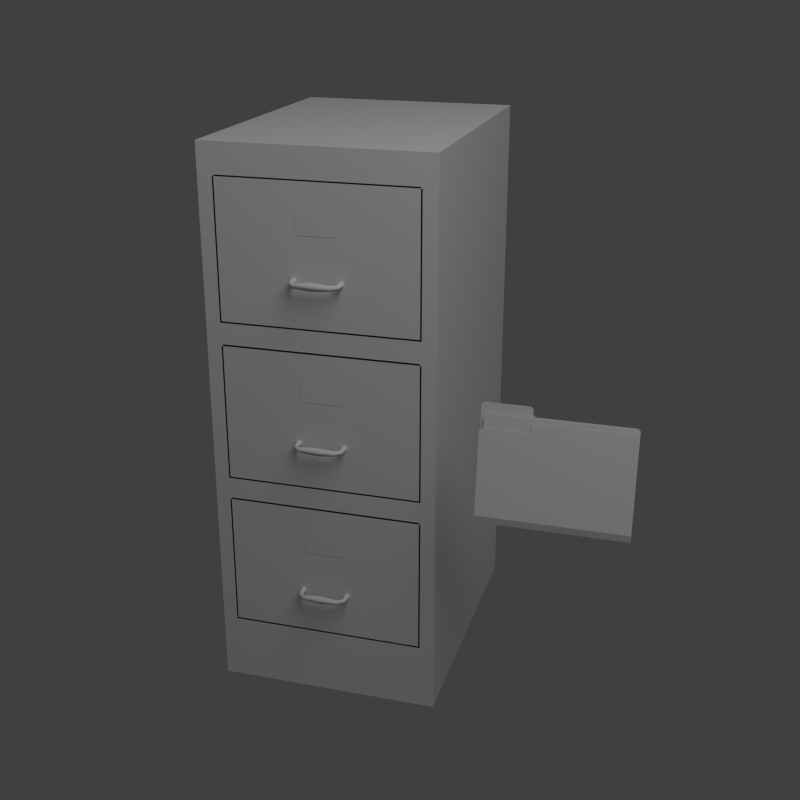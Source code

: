 # Source: file_cabinet.blend  (saved by Blender 2.75.0; exported with 4.5.12 LTS)
import bpy
from mathutils import Matrix  # noqa: F401  (used for matrix-valued properties, if any)

bpy.ops.wm.read_factory_settings(use_empty=True)
scene = bpy.context.scene
scene.name = 'Scene'

# ---- collections
col_collection_1 = bpy.data.collections.new('Collection 1'); scene.collection.children.link(col_collection_1)
col_collection_2 = bpy.data.collections.new('Collection 2'); scene.collection.children.link(col_collection_2)
col_collection_2.hide_render = True
col_collection_2.hide_viewport = True

# ---- materials (node trees are filled in below, after node groups)
mat_file_cabinet_metal = bpy.data.materials.new('file_cabinet_metal')
mat_file_cabinet_metal.alpha_threshold = 0.0
mat_file_cabinet_metal.use_transparent_shadow = False
mat_file_cabinet_metal.preview_render_type = 'FLAT'
mat_file_cabinet_metal.roughness = 0.5
mat_file_cabinet_metal.specular_intensity = 0.2
mat_file_cabinet_metal.line_color = (0.0, 0.0, 0.0, 1.0)
mat_file_cabinet_metal_001 = bpy.data.materials.new('file_cabinet_metal.001')
mat_file_cabinet_metal_001.alpha_threshold = 0.0
mat_file_cabinet_metal_001.use_transparent_shadow = False
mat_file_cabinet_metal_001.preview_render_type = 'FLAT'
mat_file_cabinet_metal_001.roughness = 0.5
mat_file_cabinet_metal_001.specular_intensity = 0.2
mat_file_cabinet_metal_001.line_color = (0.0, 0.0, 0.0, 1.0)

# ---- material node trees

# ---- world
world_world = bpy.data.worlds.new('World'); scene.world = world_world
world_world.color = (0.05088, 0.05088, 0.05088)
world_world.use_sun_shadow = False
world_world.sun_shadow_jitter_overblur = 0.0
world_world.cycles.sampling_method = 'MANUAL'
world_world.cycles.sample_map_resolution = 256

# ---- cameras
cam_camera = bpy.data.cameras.new('Camera')
cam_camera.clip_end = 100.0
cam_camera.lens = 47.82
cam_camera.sensor_width = 32.0
cam_camera.sensor_height = 18.0
cam_camera.ortho_scale = 7.314
cam_camera.show_safe_areas = True
cam_camera.dof.focus_distance = 0.0
cam_camera.dof.aperture_fstop = 128.0

# ---- lights
light_lamp = bpy.data.lights.new('Lamp', 'POINT')
light_lamp.transmission_factor = 0.0
light_lamp.cutoff_distance = 30.0
light_lamp.energy = 100.0
light_lamp.shadow_buffer_clip_start = 1.001
light_lamp.shadow_soft_size = 1.0
light_lamp.shadow_maximum_resolution = 0.006
light_lamp.use_absolute_resolution = True
light_lamp.cycles.use_multiple_importance_sampling = False

# ---- meshes
me_metal_file_cabinet_001 = bpy.data.meshes.new('metal_file_cabinet.001')
me_metal_file_cabinet_001.from_pydata([(-0.0432, -0.005572, 1.041), (-0.0432, -0.005572, 1.094), (0.0432, -0.005572, 1.094), (0.0432, -0.005572, 1.041), (0.05005, -0.005, 0.9553), (0.05005, -0.005, 0.9419), (-0.05, -0.005, 0.9548), (-0.05, -0.005, 0.9412), (0.04393, -0.005, 0.948), (-0.04371, -0.005, 0.948), (0.05614, -0.005, 0.948), (-0.05628, -0.005, 0.948), (0.05358, -0.02933, 0.948), (-0.05358, -0.02933, 0.948), (0.04382, -0.02629, 0.948), (-0.04382, -0.02629, 0.948), (0.04869, -0.02781, 0.9534), (0.04869, -0.02781, 0.9426), (-0.04869, -0.02781, 0.9534), (-0.04869, -0.02781, 0.9426), (0.03754, -0.03678, 0.954), (0.03754, -0.03678, 0.942), (-0.03754, -0.03678, 0.954), (-0.03754, -0.03678, 0.942), (0.03747, -0.04267, 0.948), (-0.03747, -0.04267, 0.948), (0.03762, -0.03089, 0.948), (-0.03762, -0.03089, 0.948), (0.0, -0.02885, 0.948), (0.0, -0.03669, 0.9576), (0.0, -0.03669, 0.9384), (0.0, -0.04452, 0.948), (0.2083, 0.605, 0.8675), (-0.1972, 0.6075, 1.037), (0.1972, 0.6075, 1.037), (-0.2083, 0.605, 0.8675), (0.1972, 0.005, 1.037), (0.1972, 0.005, 0.8726), (0.1972, 0.6025, 0.8726), (0.2082, 0.005, 0.8525), (0.2135, -0.005, 0.8465), (-0.2135, -0.005, 0.8465), (-0.2082, 0.005, 0.8525), (0.2082, 0.005, 1.141), (0.2135, -0.005, 1.147), (-0.2135, -0.005, 1.147), (-0.2082, 0.005, 1.141), (-0.2083, 0.605, 1.035), (-0.1972, 0.005, 0.8726), (-0.2082, 0.005, 1.141), (-0.2135, -0.005, 1.147), (0.2135, -0.005, 1.147), (0.2082, 0.005, 1.141), (-0.2082, 0.005, 0.8525), (-0.2135, -0.005, 0.8465), (0.2135, -0.005, 0.8465), (0.2082, 0.005, 0.8525), (-0.2082, 0.005, 1.141), (-0.2135, -0.005, 1.147), (0.2135, -0.005, 1.147), (0.2082, 0.005, 1.141), (-0.2082, 0.005, 0.8525), (-0.2135, -0.005, 0.8465), (0.2135, -0.005, 0.8465), (0.2082, 0.005, 0.8525), (-0.2083, 0.005, 1.035), (-0.1972, 0.005, 1.037), (0.2083, 0.605, 1.035), (-0.1972, 0.6025, 0.8726), (0.2083, 0.005, 1.035), (0.2083, 0.005, 0.8675), (-0.2083, 0.005, 0.8675), (0.05438, -0.005, 0.9533), (0.05423, -0.005, 0.9435), (0.04646, -0.005, 0.9532), (0.04551, -0.005, 0.9432), (-0.05427, -0.005, 0.9529), (-0.05427, -0.005, 0.9431), (-0.04534, -0.005, 0.9529), (-0.04534, -0.005, 0.9431), (0.2103, -0.005, 0.1499), (-0.2103, -0.005, 0.1499), (-0.2103, -0.005, 0.4503), (-0.245, -0.005, 0.1002), (0.245, -0.005, 0.1002), (-0.245, 0.638, 0.1002), (0.2103, -0.005, 0.4503), (0.2103, -0.005, 0.8003), (-0.239, 0.6323, 0.4502), (0.2103, -0.005, 0.4999), (-0.2103, -0.005, 0.4999), (-0.2103, -0.005, 0.8003), (-0.2103, -0.005, 0.8499), (-0.2103, -0.005, 1.15), (0.245, 0.638, 0.8002), (0.2103, -0.005, 0.8499), (0.2103, -0.005, 1.15), (-0.245, 0.638, 0.8002), (0.245, -0.005, 0.8002), (-0.245, -0.005, 0.8002), (-0.245, -0.005, 0.4502), (0.245, -0.005, 0.4502), (-0.245, 0.638, 0.4502), (0.245, 0.638, 0.4502), (0.245, 0.638, 0.1002), (-0.239, 0.6323, 0.8002), (-0.239, -0.005, 1.15), (-0.239, -0.005, 0.8002), (-0.239, -0.005, 0.4502), (-0.239, 0.6323, 0.1002), (-0.239, -0.005, 0.1002), (0.239, 0.6323, 0.8002), (0.239, -0.005, 1.15), (0.239, -0.005, 0.8002), (0.239, -0.005, 0.4502), (0.239, 0.6323, 0.4502), (0.239, 0.6323, 0.1002), (0.239, -0.005, 0.1002), (0.245, -0.005, 1.215), (-0.245, -0.005, 1.215), (-0.239, 0.007179, 1.15), (0.239, 0.007179, 1.15), (-0.245, -0.005, 1.15), (0.245, -0.005, 1.15), (-0.245, 0.638, 1.15), (0.245, 0.638, 1.15), (-0.239, 0.6323, 1.15), (0.239, 0.6323, 1.15), (0.239, 0.007179, 1.211), (-0.239, 0.007179, 1.211), (0.245, 0.638, 1.215), (-0.245, 0.638, 1.215), (-0.239, 0.6323, 1.211), (0.239, 0.6323, 1.211), (0.245, -0.005, 0.000163), (0.245, 0.638, 0.000163), (-0.245, 0.638, 0.000163), (-0.245, -0.005, 0.000163), (0.239, 0.6323, 0.09391), (-0.239, 0.6323, 0.09391), (0.239, 0.0003311, 0.09391), (-0.239, 0.0003311, 0.09391), (-0.0432, -0.005572, 0.6913), (-0.0432, -0.005572, 0.7444), (0.0432, -0.005572, 0.7444), (0.0432, -0.005572, 0.6913), (0.05005, -0.005, 0.6053), (0.05005, -0.005, 0.5919), (-0.05, -0.005, 0.6048), (-0.05, -0.005, 0.5912), (0.04393, -0.005, 0.598), (-0.04371, -0.005, 0.598), (0.05614, -0.005, 0.598), (-0.05628, -0.005, 0.598), (0.05358, -0.02933, 0.598), (-0.05358, -0.02933, 0.598), (0.04382, -0.02629, 0.598), (-0.04382, -0.02629, 0.598), (0.04869, -0.02781, 0.6034), (0.04869, -0.02781, 0.5926), (-0.04869, -0.02781, 0.6034), (-0.04869, -0.02781, 0.5926), (0.03754, -0.03678, 0.604), (0.03754, -0.03678, 0.592), (-0.03754, -0.03678, 0.604), (-0.03754, -0.03678, 0.592), (0.03747, -0.04267, 0.598), (-0.03747, -0.04267, 0.598), (0.03762, -0.03089, 0.598), (-0.03762, -0.03089, 0.598), (0.0, -0.02885, 0.598), (0.0, -0.03669, 0.6076), (0.0, -0.03669, 0.5884), (0.0, -0.04452, 0.598), (0.05438, -0.005, 0.6033), (0.05423, -0.005, 0.5935), (0.04646, -0.005, 0.6032), (0.04551, -0.005, 0.5932), (-0.05427, -0.005, 0.6029), (-0.05427, -0.005, 0.5931), (-0.04534, -0.005, 0.6029), (-0.04534, -0.005, 0.5931), (0.2082, 0.005, 0.5025), (0.2135, -0.005, 0.4965), (-0.2135, -0.005, 0.4965), (-0.2082, 0.005, 0.5025), (0.2082, 0.005, 0.7906), (0.2135, -0.005, 0.7965), (-0.2135, -0.005, 0.7965), (-0.2082, 0.005, 0.7906), (0.2082, 0.005, 0.5025), (0.2135, -0.005, 0.4965), (-0.2135, -0.005, 0.4965), (-0.2082, 0.005, 0.5025), (0.2082, 0.005, 0.7906), (0.2135, -0.005, 0.7965), (-0.2135, -0.005, 0.7965), (-0.2082, 0.005, 0.7906), (-0.2082, 0.005, 0.7906), (-0.2135, -0.005, 0.7965), (0.2135, -0.005, 0.7965), (0.2082, 0.005, 0.7906), (-0.2082, 0.005, 0.5025), (-0.2135, -0.005, 0.4965), (0.2135, -0.005, 0.4965), (0.2082, 0.005, 0.5025), (-0.2083, 0.005, 0.5175), (0.2083, 0.005, 0.5175), (0.2083, 0.005, 0.6851), (-0.1972, 0.6, 0.5226), (0.2083, 0.605, 0.6851), (-0.1972, 0.005, 0.6872), (-0.2083, 0.005, 0.6851), (-0.1972, 0.005, 0.5226), (-0.2083, 0.605, 0.6851), (0.1972, 0.6, 0.5226), (0.1972, 0.005, 0.5226), (0.1972, 0.005, 0.6872), (-0.2083, 0.605, 0.5175), (0.1972, 0.605, 0.6872), (-0.1972, 0.605, 0.6872), (0.2083, 0.605, 0.5175), (-0.0432, -0.005572, 0.3413), (-0.0432, -0.005572, 0.3944), (0.0432, -0.005572, 0.3944), (0.0432, -0.005572, 0.3413), (0.05005, -0.005, 0.2553), (0.05005, -0.005, 0.2419), (-0.05, -0.005, 0.2548), (-0.05, -0.005, 0.2412), (0.04393, -0.005, 0.248), (-0.04371, -0.005, 0.248), (0.05614, -0.005, 0.248), (-0.05628, -0.005, 0.248), (0.05358, -0.02933, 0.248), (-0.05358, -0.02933, 0.248), (0.04382, -0.02629, 0.248), (-0.04382, -0.02629, 0.248), (0.04869, -0.02781, 0.2534), (0.04869, -0.02781, 0.2426), (-0.04869, -0.02781, 0.2534), (-0.04869, -0.02781, 0.2426), (0.03754, -0.03678, 0.254), (0.03754, -0.03678, 0.242), (-0.03754, -0.03678, 0.254), (-0.03754, -0.03678, 0.242), (0.03747, -0.04267, 0.248), (-0.03747, -0.04267, 0.248), (0.03762, -0.03089, 0.248), (-0.03762, -0.03089, 0.248), (0.0, -0.02885, 0.248), (0.0, -0.03669, 0.2576), (0.0, -0.03669, 0.2384), (0.0, -0.04452, 0.248), (0.05438, -0.005, 0.2533), (0.05423, -0.005, 0.2435), (0.04646, -0.005, 0.2532), (0.04551, -0.005, 0.2432), (-0.05427, -0.005, 0.2529), (-0.05427, -0.005, 0.2431), (-0.04534, -0.005, 0.2529), (-0.04534, -0.005, 0.2431), (0.2082, 0.005, 0.1525), (0.2135, -0.005, 0.1465), (-0.2135, -0.005, 0.1465), (-0.2082, 0.005, 0.1525), (0.2082, 0.005, 0.4406), (0.2135, -0.005, 0.4465), (-0.2135, -0.005, 0.4465), (-0.2082, 0.005, 0.4406), (0.2082, 0.005, 0.1525), (0.2135, -0.005, 0.1465), (-0.2135, -0.005, 0.1465), (-0.2082, 0.005, 0.1525), (0.2082, 0.005, 0.4406), (0.2135, -0.005, 0.4465), (-0.2135, -0.005, 0.4465), (-0.2082, 0.005, 0.4406), (-0.2082, 0.005, 0.4406), (-0.2135, -0.005, 0.4465), (0.2135, -0.005, 0.4465), (0.2082, 0.005, 0.4406), (-0.2082, 0.005, 0.1525), (-0.2135, -0.005, 0.1465), (0.2135, -0.005, 0.1465), (0.2082, 0.005, 0.1525), (-0.2083, 0.005, 0.1675), (0.2083, 0.005, 0.1675), (0.2083, 0.005, 0.3351), (-0.1972, 0.6, 0.1726), (0.2083, 0.605, 0.3351), (-0.1972, 0.005, 0.3372), (-0.2083, 0.005, 0.3351), (-0.1972, 0.005, 0.1726), (-0.2083, 0.605, 0.3351), (0.1972, 0.6, 0.1726), (0.1972, 0.005, 0.1726), (0.1972, 0.005, 0.3372), (-0.2083, 0.605, 0.1675), (0.1972, 0.605, 0.3372), (-0.1972, 0.605, 0.3372), (0.2083, 0.605, 0.1675)], [], [(1, 0, 3, 2), (29, 20, 26, 28), (26, 21, 30, 28), (27, 22, 29, 28), (30, 23, 27, 28), (31, 24, 20, 29), (21, 24, 31, 30), (22, 25, 31, 29), (31, 25, 23, 30), (24, 12, 16, 20), (17, 12, 24, 21), (18, 13, 25, 22), (25, 13, 19, 23), (20, 16, 14, 26), (14, 17, 21, 26), (15, 18, 22, 27), (23, 19, 15, 27), (34, 38, 37, 36), (32, 67, 69, 70), (39, 40, 41, 42), (43, 46, 45, 44), (35, 71, 65, 47), (33, 66, 48, 68), (49, 52, 56, 53), (55, 51, 50, 54), (62, 58, 57, 61), (64, 60, 59, 63), (47, 65, 66, 33), (67, 34, 36, 69), (37, 38, 68, 48), (32, 70, 71, 35), (32, 35, 33, 34), (32, 34, 67), (33, 35, 47), (33, 68, 38, 34), (74, 14, 16), (4, 74, 16), (74, 8, 14), (75, 17, 14), (8, 75, 14), (75, 5, 17), (72, 16, 12), (10, 72, 12), (72, 4, 16), (73, 12, 17), (5, 73, 17), (73, 10, 12), (78, 18, 15), (9, 78, 15), (78, 6, 18), (79, 15, 19), (7, 79, 19), (79, 9, 15), (76, 13, 18), (6, 76, 18), (76, 11, 13), (77, 19, 13), (11, 77, 13), (77, 7, 19), (82, 100, 83, 81), (80, 84, 101, 86), (84, 80, 81, 83), (109, 116, 115, 88), (85, 102, 103, 104), (102, 97, 94, 103), (88, 115, 111, 105), (101, 89, 90, 100), (89, 101, 98, 87), (91, 99, 100, 90), (93, 122, 99, 92), (95, 98, 123, 96), (98, 95, 92, 99), (105, 111, 127, 126), (97, 124, 125, 94), (122, 124, 97, 99), (98, 94, 125, 123), (101, 103, 94, 98), (99, 97, 102, 100), (100, 102, 85, 83), (84, 104, 103, 101), (107, 105, 126, 106), (108, 88, 105, 107), (110, 109, 88, 108), (112, 127, 111, 113), (113, 111, 115, 114), (114, 115, 116, 117), (123, 118, 119, 122), (118, 123, 125, 130), (131, 124, 122, 119), (126, 132, 129, 120), (133, 127, 121, 128), (127, 133, 132, 126), (124, 131, 130, 125), (128, 129, 132, 133), (118, 130, 131, 119), (136, 85, 104, 135), (134, 84, 83, 137), (84, 134, 135, 104), (85, 136, 137, 83), (84, 104, 85, 83), (136, 139, 141, 137), (138, 135, 134, 140), (135, 138, 139, 136), (134, 137, 141, 140), (141, 139, 138, 140), (143, 142, 145, 144), (171, 162, 168, 170), (168, 163, 172, 170), (169, 164, 171, 170), (172, 165, 169, 170), (173, 166, 162, 171), (163, 166, 173, 172), (164, 167, 173, 171), (173, 167, 165, 172), (166, 154, 158, 162), (159, 154, 166, 163), (160, 155, 167, 164), (167, 155, 161, 165), (162, 158, 156, 168), (156, 159, 163, 168), (157, 160, 164, 169), (165, 161, 157, 169), (176, 156, 158), (146, 176, 158), (176, 150, 156), (177, 159, 156), (150, 177, 156), (177, 147, 159), (174, 158, 154), (152, 174, 154), (174, 146, 158), (175, 154, 159), (147, 175, 159), (175, 152, 154), (180, 160, 157), (151, 180, 157), (180, 148, 160), (181, 157, 161), (149, 181, 161), (181, 151, 157), (178, 155, 160), (148, 178, 160), (178, 153, 155), (179, 161, 155), (153, 179, 155), (179, 149, 161), (182, 186, 187, 183), (184, 188, 189, 185), (191, 195, 196, 192), (197, 194, 190, 193), (201, 198, 199, 200), (205, 204, 203, 202), (220, 209, 215, 219), (220, 218, 214), (221, 219, 210), (221, 218, 220, 219), (221, 207, 206, 218), (216, 215, 209, 213), (210, 219, 217, 208), (214, 212, 211, 220), (220, 211, 213, 209), (218, 206, 212, 214), (221, 210, 208, 207), (219, 215, 216, 217), (223, 222, 225, 224), (251, 242, 248, 250), (248, 243, 252, 250), (249, 244, 251, 250), (252, 245, 249, 250), (253, 246, 242, 251), (243, 246, 253, 252), (244, 247, 253, 251), (253, 247, 245, 252), (246, 234, 238, 242), (239, 234, 246, 243), (240, 235, 247, 244), (247, 235, 241, 245), (242, 238, 236, 248), (236, 239, 243, 248), (237, 240, 244, 249), (245, 241, 237, 249), (256, 236, 238), (226, 256, 238), (256, 230, 236), (257, 239, 236), (230, 257, 236), (257, 227, 239), (254, 238, 234), (232, 254, 234), (254, 226, 238), (255, 234, 239), (227, 255, 239), (255, 232, 234), (260, 240, 237), (231, 260, 237), (260, 228, 240), (261, 237, 241), (229, 261, 241), (261, 231, 237), (258, 235, 240), (228, 258, 240), (258, 233, 235), (259, 241, 235), (233, 259, 235), (259, 229, 241), (262, 266, 267, 263), (264, 268, 269, 265), (271, 275, 276, 272), (277, 274, 270, 273), (281, 278, 279, 280), (285, 284, 283, 282), (300, 289, 295, 299), (300, 298, 294), (301, 299, 290), (301, 298, 300, 299), (301, 287, 286, 298), (296, 295, 289, 293), (290, 299, 297, 288), (294, 292, 291, 300), (300, 291, 293, 289), (298, 286, 292, 294), (301, 290, 288, 287), (299, 295, 296, 297)])
me_metal_file_cabinet_001.polygons.foreach_set('use_smooth', [1, 1, 1, 1, 1, 1, 1, 1, 1, 1, 1, 1, 1, 1, 1, 1, 1, 0, 0, 0, 0, 0, 0, 0, 0, 0, 0, 0, 0, 0, 0, 0, 0, 0, 0, 1, 1, 1, 1, 1, 1, 1, 1, 1, 1, 1, 1, 1, 1, 1, 1, 1, 1, 1, 1, 1, 1, 1, 1, 0, 0, 0, 0, 0, 0, 0, 0, 0, 0, 0, 0, 0, 0, 0, 0, 0, 0, 0, 0, 0, 0, 0, 0, 0, 0, 0, 0, 0, 0, 0, 0, 0, 0, 0, 0, 0, 0, 0, 0, 0, 0, 0, 0, 0, 0, 1, 1, 1, 1, 1, 1, 1, 1, 1, 1, 1, 1, 1, 1, 1, 1, 1, 1, 1, 1, 1, 1, 1, 1, 1, 1, 1, 1, 1, 1, 1, 1, 1, 1, 1, 1, 1, 1, 1, 1, 1, 0, 0, 0, 0, 0, 0, 0, 0, 0, 0, 0, 0, 0, 0, 0, 0, 0, 0, 1, 1, 1, 1, 1, 1, 1, 1, 1, 1, 1, 1, 1, 1, 1, 1, 1, 1, 1, 1, 1, 1, 1, 1, 1, 1, 1, 1, 1, 1, 1, 1, 1, 1, 1, 1, 1, 1, 1, 1, 1, 0, 0, 0, 0, 0, 0, 0, 0, 0, 0, 0, 0, 0, 0, 0, 0, 0, 0])
_uv = me_metal_file_cabinet_001.uv_layers.new(name='UVTex')
_uv.uv.foreach_set('vector', [0.004572, 0.591, 0.004572, 0.545, 0.08197, 0.545, 0.08197, 0.591, 0.3202, 0.6272, 0.3412, 0.6249, 0.3435, 0.6293, 0.3202, 0.6346, 0.3435, 0.6118, 0.3412, 0.6162, 0.3202, 0.6139, 0.3202, 0.6065, 0.297, 0.6293, 0.2992, 0.6249, 0.3202, 0.6272, 0.3202, 0.6346, 0.3202, 0.6139, 0.2992, 0.6162, 0.297, 0.6118, 0.3202, 0.6065, 0.3202, 0.6206, 0.3399, 0.6206, 0.3412, 0.6249, 0.3202, 0.6272, 0.3412, 0.6162, 0.3399, 0.6206, 0.3202, 0.6206, 0.3202, 0.6139, 0.2992, 0.6249, 0.3005, 0.6206, 0.3202, 0.6206, 0.3202, 0.6272, 0.3202, 0.6206, 0.3005, 0.6206, 0.2992, 0.6162, 0.3202, 0.6139, 0.3399, 0.6206, 0.3498, 0.6206, 0.3493, 0.6241, 0.3412, 0.6249, 0.3493, 0.6171, 0.3498, 0.6206, 0.3399, 0.6206, 0.3412, 0.6162, 0.2912, 0.6241, 0.2907, 0.6206, 0.3005, 0.6206, 0.2992, 0.6249, 0.3005, 0.6206, 0.2907, 0.6206, 0.2912, 0.617, 0.2992, 0.6162, 0.3412, 0.6249, 0.3493, 0.6241, 0.3485, 0.6283, 0.3435, 0.6293, 0.3485, 0.6128, 0.3493, 0.6171, 0.3412, 0.6162, 0.3435, 0.6118, 0.2919, 0.6283, 0.2912, 0.6241, 0.2992, 0.6249, 0.297, 0.6293, 0.2992, 0.6162, 0.2912, 0.617, 0.2919, 0.6128, 0.297, 0.6118, 0.4533, 0.8135, 0.4082, 0.8135, 0.4082, 0.6491, 0.4533, 0.6491, 0.5123, 0.8133, 0.4578, 0.8133, 0.4578, 0.6491, 0.5123, 0.6491, 0.6217, 0.8099, 0.6186, 0.8113, 0.6186, 0.6933, 0.6217, 0.6948, 0.7014, 0.8099, 0.7014, 0.6948, 0.7044, 0.6933, 0.7044, 0.8113, 0.5123, 0.6491, 0.5123, 0.8133, 0.4578, 0.8133, 0.4578, 0.6491, 0.4533, 0.649, 0.4533, 0.8133, 0.4082, 0.8133, 0.4082, 0.649, 0.7014, 0.6948, 0.7013, 0.81, 0.6217, 0.8099, 0.6217, 0.6948, 0.2165, 0.4024, 0.2165, 0.5351, 0.02762, 0.5351, 0.02762, 0.4024, 0.6201, 0.6917, 0.703, 0.6917, 0.7014, 0.6948, 0.6217, 0.6948, 0.6217, 0.8099, 0.7014, 0.8099, 0.703, 0.8129, 0.6201, 0.8129, 0.4578, 0.6491, 0.4578, 0.8133, 0.4533, 0.8133, 0.4533, 0.6491, 0.4578, 0.8133, 0.4533, 0.8133, 0.4533, 0.6491, 0.4578, 0.6491, 0.4082, 0.6491, 0.4082, 0.8135, 0.3089, 0.8135, 0.3089, 0.6491, 0.5123, 0.8133, 0.5123, 0.6491, 0.6126, 0.6491, 0.6126, 0.8133, 0.7163, 0.8053, 0.7163, 0.7138, 0.7575, 0.7166, 0.7575, 0.8026, 0.7163, 0.8053, 0.7575, 0.8026, 0.7575, 0.8053, 0.7575, 0.7166, 0.7163, 0.7138, 0.7575, 0.7138, 0.718, 0.7182, 0.7574, 0.7182, 0.7574, 0.8017, 0.718, 0.8017, 0.3578, 0.6263, 0.3485, 0.6283, 0.3493, 0.6241, 0.3582, 0.6244, 0.3578, 0.6263, 0.3493, 0.6241, 0.3578, 0.6263, 0.3574, 0.6282, 0.3485, 0.6283, 0.3578, 0.6148, 0.3493, 0.6171, 0.3485, 0.6128, 0.3574, 0.6129, 0.3578, 0.6148, 0.3485, 0.6128, 0.3578, 0.6148, 0.3582, 0.6167, 0.3493, 0.6171, 0.3584, 0.6225, 0.3493, 0.6241, 0.3498, 0.6206, 0.3586, 0.6206, 0.3584, 0.6225, 0.3498, 0.6206, 0.3584, 0.6225, 0.3582, 0.6244, 0.3493, 0.6241, 0.3584, 0.6187, 0.3498, 0.6206, 0.3493, 0.6171, 0.3582, 0.6167, 0.3584, 0.6187, 0.3493, 0.6171, 0.3584, 0.6187, 0.3586, 0.6206, 0.3498, 0.6206, 0.2824, 0.6265, 0.2912, 0.6241, 0.2919, 0.6283, 0.2828, 0.6285, 0.2824, 0.6265, 0.2919, 0.6283, 0.2824, 0.6265, 0.282, 0.6245, 0.2912, 0.6241, 0.2824, 0.6146, 0.2919, 0.6128, 0.2912, 0.617, 0.282, 0.6166, 0.2824, 0.6146, 0.2912, 0.617, 0.2824, 0.6146, 0.2828, 0.6126, 0.2919, 0.6128, 0.2818, 0.6225, 0.2907, 0.6206, 0.2912, 0.6241, 0.282, 0.6245, 0.2818, 0.6225, 0.2912, 0.6241, 0.2818, 0.6225, 0.2815, 0.6206, 0.2907, 0.6206, 0.2818, 0.6186, 0.2912, 0.617, 0.2907, 0.6206, 0.2815, 0.6206, 0.2818, 0.6186, 0.2907, 0.6206, 0.2818, 0.6186, 0.282, 0.6166, 0.2912, 0.617, 0.02181, 0.1868, 0.003779, 0.1868, 0.003779, 0.01648, 0.02181, 0.04279, 0.2241, 0.04279, 0.2421, 0.01648, 0.2421, 0.1868, 0.2241, 0.1868, 0.2421, 0.01648, 0.2241, 0.04279, 0.02181, 0.04279, 0.003779, 0.01648, 0.3082, 0.8224, 0.5465, 0.8224, 0.5465, 0.9927, 0.3082, 0.9927, 0.5465, 0.8224, 0.5465, 0.9927, 0.3082, 0.9927, 0.3082, 0.8224, 0.5465, 0.8224, 0.5465, 0.9927, 0.3082, 0.9927, 0.3082, 0.8224, 0.3082, 0.8224, 0.5465, 0.8224, 0.5465, 0.9927, 0.3082, 0.9927, 0.2421, 0.1928, 0.2241, 0.2191, 0.02181, 0.2191, 0.003779, 0.1928, 0.2241, 0.2191, 0.2421, 0.1928, 0.2421, 0.3631, 0.2241, 0.3631, 0.02181, 0.3631, 0.003779, 0.3631, 0.003779, 0.1928, 0.02181, 0.2191, 0.02181, 0.5393, 0.003779, 0.5393, 0.003779, 0.369, 0.02181, 0.3954, 0.2241, 0.3954, 0.2421, 0.369, 0.2421, 0.5393, 0.2241, 0.5393, 0.2421, 0.369, 0.2241, 0.3954, 0.02181, 0.3954, 0.003779, 0.369, 0.3082, 0.8224, 0.5465, 0.8224, 0.5465, 0.9927, 0.3082, 0.9927, 0.5465, 0.8224, 0.5465, 0.9927, 0.3082, 0.9927, 0.3082, 0.8224, 0.8695, 0.5393, 0.5567, 0.5393, 0.5567, 0.369, 0.8695, 0.369, 0.2421, 0.369, 0.5549, 0.369, 0.5549, 0.5393, 0.2421, 0.5393, 0.2421, 0.1928, 0.5549, 0.1928, 0.5549, 0.3631, 0.2421, 0.3631, 0.8695, 0.3631, 0.5567, 0.3631, 0.5567, 0.1928, 0.8695, 0.1928, 0.8695, 0.1868, 0.5567, 0.1868, 0.5567, 0.01648, 0.8695, 0.01648, 0.2421, 0.01648, 0.5549, 0.01648, 0.5549, 0.1868, 0.2421, 0.1868, 0.5465, 0.8224, 0.8593, 0.8224, 0.8593, 0.9927, 0.5465, 0.9927, 0.5465, 0.8224, 0.8593, 0.8224, 0.8593, 0.9927, 0.5465, 0.9927, 0.5465, 0.8224, 0.8593, 0.8224, 0.8593, 0.9927, 0.5465, 0.9927, 0.8593, 0.9927, 0.5465, 0.9927, 0.5465, 0.8224, 0.8593, 0.8224, 0.8593, 0.9927, 0.5465, 0.9927, 0.5465, 0.8224, 0.8593, 0.8224, 0.8593, 0.9927, 0.5465, 0.9927, 0.5465, 0.8224, 0.8593, 0.8224, 0.2701, 0.6162, 0.2702, 0.6511, 0.03321, 0.6511, 0.03337, 0.6162, 0.2702, 0.6511, 0.2987, 0.6511, 0.2987, 0.9621, 0.2702, 0.9621, 0.03321, 0.9621, 0.004801, 0.9621, 0.004801, 0.6511, 0.03321, 0.6511, 0.2987, 0.9621, 0.2702, 0.9621, 0.2702, 0.6511, 0.2987, 0.6511, 0.03321, 0.9621, 0.004801, 0.9621, 0.004801, 0.6511, 0.03321, 0.6511, 0.03321, 0.993, 0.03321, 0.9621, 0.2702, 0.9621, 0.2702, 0.993, 0.03321, 0.993, 0.03321, 0.9621, 0.2702, 0.9621, 0.2702, 0.993, 0.03321, 0.6511, 0.2702, 0.6511, 0.2702, 0.9621, 0.03321, 0.9621, 0.2702, 0.6511, 0.2702, 0.9621, 0.03321, 0.9621, 0.03321, 0.6511, 0.6129, 0.5616, 0.6128, 0.5986, 0.4333, 0.5986, 0.4333, 0.5616, 0.6129, 0.5616, 0.6128, 0.5986, 0.4333, 0.5986, 0.4333, 0.5616, 0.3772, 0.6422, 0.3774, 0.6052, 0.6127, 0.6052, 0.6127, 0.6422, 0.3772, 0.6422, 0.3774, 0.6052, 0.6127, 0.6052, 0.6127, 0.6422, 0.6183, 0.5655, 0.7753, 0.5655, 0.7753, 0.6851, 0.6183, 0.6851, 0.6127, 0.6052, 0.6127, 0.6422, 0.3772, 0.6422, 0.3774, 0.6052, 0.3772, 0.6423, 0.3774, 0.6052, 0.6127, 0.6052, 0.6127, 0.6423, 0.4332, 0.5616, 0.4334, 0.5986, 0.6128, 0.5986, 0.6128, 0.5616, 0.6128, 0.5616, 0.4332, 0.5616, 0.4334, 0.5986, 0.6128, 0.5986, 0.6183, 0.5655, 0.7753, 0.5655, 0.7753, 0.6851, 0.6183, 0.6851, 0.08754, 0.5907, 0.08754, 0.5448, 0.1649, 0.5448, 0.1649, 0.5907, 0.3202, 0.6272, 0.3412, 0.6249, 0.3435, 0.6293, 0.3202, 0.6346, 0.3435, 0.6118, 0.3412, 0.6162, 0.3202, 0.6139, 0.3202, 0.6065, 0.297, 0.6293, 0.2992, 0.6249, 0.3202, 0.6272, 0.3202, 0.6346, 0.3202, 0.6139, 0.2992, 0.6162, 0.297, 0.6118, 0.3202, 0.6065, 0.3202, 0.6206, 0.3399, 0.6206, 0.3412, 0.6249, 0.3202, 0.6272, 0.3412, 0.6162, 0.3399, 0.6206, 0.3202, 0.6206, 0.3202, 0.6139, 0.2992, 0.6249, 0.3005, 0.6206, 0.3202, 0.6206, 0.3202, 0.6272, 0.3202, 0.6206, 0.3005, 0.6206, 0.2992, 0.6162, 0.3202, 0.6139, 0.3399, 0.6206, 0.3498, 0.6206, 0.3493, 0.6241, 0.3412, 0.6249, 0.3493, 0.6171, 0.3498, 0.6206, 0.3399, 0.6206, 0.3412, 0.6162, 0.2912, 0.6241, 0.2907, 0.6206, 0.3005, 0.6206, 0.2992, 0.6249, 0.3005, 0.6206, 0.2907, 0.6206, 0.2912, 0.617, 0.2992, 0.6162, 0.3412, 0.6249, 0.3493, 0.6241, 0.3485, 0.6283, 0.3435, 0.6293, 0.3485, 0.6128, 0.3493, 0.6171, 0.3412, 0.6162, 0.3435, 0.6118, 0.2919, 0.6283, 0.2912, 0.6241, 0.2992, 0.6249, 0.297, 0.6293, 0.2992, 0.6162, 0.2912, 0.617, 0.2919, 0.6128, 0.297, 0.6118, 0.3578, 0.6263, 0.3485, 0.6283, 0.3493, 0.6241, 0.3582, 0.6244, 0.3578, 0.6263, 0.3493, 0.6241, 0.3578, 0.6263, 0.3574, 0.6282, 0.3485, 0.6283, 0.3578, 0.6148, 0.3493, 0.6171, 0.3485, 0.6128, 0.3574, 0.6129, 0.3578, 0.6148, 0.3485, 0.6128, 0.3578, 0.6148, 0.3582, 0.6167, 0.3493, 0.6171, 0.3584, 0.6225, 0.3493, 0.6241, 0.3498, 0.6206, 0.3586, 0.6206, 0.3584, 0.6225, 0.3498, 0.6206, 0.3584, 0.6225, 0.3582, 0.6244, 0.3493, 0.6241, 0.3584, 0.6187, 0.3498, 0.6206, 0.3493, 0.6171, 0.3582, 0.6167, 0.3584, 0.6187, 0.3493, 0.6171, 0.3584, 0.6187, 0.3586, 0.6206, 0.3498, 0.6206, 0.2824, 0.6265, 0.2912, 0.6241, 0.2919, 0.6283, 0.2828, 0.6285, 0.2824, 0.6265, 0.2919, 0.6283, 0.2824, 0.6265, 0.282, 0.6245, 0.2912, 0.6241, 0.2824, 0.6146, 0.2919, 0.6128, 0.2912, 0.617, 0.282, 0.6166, 0.2824, 0.6146, 0.2912, 0.617, 0.2824, 0.6146, 0.2828, 0.6126, 0.2919, 0.6128, 0.2818, 0.6225, 0.2907, 0.6206, 0.2912, 0.6241, 0.282, 0.6245, 0.2818, 0.6225, 0.2912, 0.6241, 0.2818, 0.6225, 0.2815, 0.6206, 0.2907, 0.6206, 0.2818, 0.6186, 0.2912, 0.617, 0.2907, 0.6206, 0.2815, 0.6206, 0.2818, 0.6186, 0.2907, 0.6206, 0.2818, 0.6186, 0.282, 0.6166, 0.2912, 0.617, 0.6217, 0.8099, 0.7014, 0.8099, 0.703, 0.8129, 0.6201, 0.8129, 0.6201, 0.6917, 0.703, 0.6917, 0.7014, 0.6948, 0.6217, 0.6948, 0.2165, 0.2251, 0.2165, 0.3578, 0.02762, 0.3578, 0.02762, 0.2251, 0.7014, 0.6948, 0.7013, 0.81, 0.6217, 0.8099, 0.6217, 0.6948, 0.7014, 0.8099, 0.7014, 0.6948, 0.7044, 0.6933, 0.7044, 0.8113, 0.6217, 0.8099, 0.6186, 0.8113, 0.6186, 0.6933, 0.6217, 0.6948, 0.7182, 0.7178, 0.7575, 0.7178, 0.7575, 0.801, 0.7182, 0.801, 0.7575, 0.7166, 0.7163, 0.7138, 0.7575, 0.7138, 0.7163, 0.8053, 0.7575, 0.8026, 0.7575, 0.8053, 0.7163, 0.8053, 0.7163, 0.7138, 0.7575, 0.7166, 0.7575, 0.8026, 0.5123, 0.8133, 0.5123, 0.6491, 0.6126, 0.6491, 0.6126, 0.8133, 0.4082, 0.6491, 0.4082, 0.8135, 0.3089, 0.8135, 0.3089, 0.6491, 0.4578, 0.8133, 0.4533, 0.8133, 0.4533, 0.6491, 0.4578, 0.6491, 0.4578, 0.6491, 0.4578, 0.8133, 0.4533, 0.8133, 0.4533, 0.6491, 0.4533, 0.649, 0.4533, 0.8133, 0.4082, 0.8133, 0.4082, 0.649, 0.5123, 0.6491, 0.5123, 0.8133, 0.4578, 0.8133, 0.4578, 0.6491, 0.5123, 0.8133, 0.4578, 0.8133, 0.4578, 0.6491, 0.5123, 0.6491, 0.4533, 0.8135, 0.4082, 0.8135, 0.4082, 0.6491, 0.4533, 0.6491, 0.1708, 0.5905, 0.1708, 0.5446, 0.2482, 0.5446, 0.2482, 0.5905, 0.3202, 0.6272, 0.3412, 0.6249, 0.3435, 0.6293, 0.3202, 0.6346, 0.3435, 0.6118, 0.3412, 0.6162, 0.3202, 0.6139, 0.3202, 0.6065, 0.297, 0.6293, 0.2992, 0.6249, 0.3202, 0.6272, 0.3202, 0.6346, 0.3202, 0.6139, 0.2992, 0.6162, 0.297, 0.6118, 0.3202, 0.6065, 0.3202, 0.6206, 0.3399, 0.6206, 0.3412, 0.6249, 0.3202, 0.6272, 0.3412, 0.6162, 0.3399, 0.6206, 0.3202, 0.6206, 0.3202, 0.6139, 0.2992, 0.6249, 0.3005, 0.6206, 0.3202, 0.6206, 0.3202, 0.6272, 0.3202, 0.6206, 0.3005, 0.6206, 0.2992, 0.6162, 0.3202, 0.6139, 0.3399, 0.6206, 0.3498, 0.6206, 0.3493, 0.6241, 0.3412, 0.6249, 0.3493, 0.6171, 0.3498, 0.6206, 0.3399, 0.6206, 0.3412, 0.6162, 0.2912, 0.6241, 0.2907, 0.6206, 0.3005, 0.6206, 0.2992, 0.6249, 0.3005, 0.6206, 0.2907, 0.6206, 0.2912, 0.617, 0.2992, 0.6162, 0.3412, 0.6249, 0.3493, 0.6241, 0.3485, 0.6283, 0.3435, 0.6293, 0.3485, 0.6128, 0.3493, 0.6171, 0.3412, 0.6162, 0.3435, 0.6118, 0.2919, 0.6283, 0.2912, 0.6241, 0.2992, 0.6249, 0.297, 0.6293, 0.2992, 0.6162, 0.2912, 0.617, 0.2919, 0.6128, 0.297, 0.6118, 0.3578, 0.6263, 0.3485, 0.6283, 0.3493, 0.6241, 0.3582, 0.6244, 0.3578, 0.6263, 0.3493, 0.6241, 0.3578, 0.6263, 0.3574, 0.6282, 0.3485, 0.6283, 0.3578, 0.6148, 0.3493, 0.6171, 0.3485, 0.6128, 0.3574, 0.6129, 0.3578, 0.6148, 0.3485, 0.6128, 0.3578, 0.6148, 0.3582, 0.6167, 0.3493, 0.6171, 0.3584, 0.6225, 0.3493, 0.6241, 0.3498, 0.6206, 0.3586, 0.6206, 0.3584, 0.6225, 0.3498, 0.6206, 0.3584, 0.6225, 0.3582, 0.6244, 0.3493, 0.6241, 0.3584, 0.6187, 0.3498, 0.6206, 0.3493, 0.6171, 0.3582, 0.6167, 0.3584, 0.6187, 0.3493, 0.6171, 0.3584, 0.6187, 0.3586, 0.6206, 0.3498, 0.6206, 0.2824, 0.6265, 0.2912, 0.6241, 0.2919, 0.6283, 0.2828, 0.6285, 0.2824, 0.6265, 0.2919, 0.6283, 0.2824, 0.6265, 0.282, 0.6245, 0.2912, 0.6241, 0.2824, 0.6146, 0.2919, 0.6128, 0.2912, 0.617, 0.282, 0.6166, 0.2824, 0.6146, 0.2912, 0.617, 0.2824, 0.6146, 0.2828, 0.6126, 0.2919, 0.6128, 0.2818, 0.6225, 0.2907, 0.6206, 0.2912, 0.6241, 0.282, 0.6245, 0.2818, 0.6225, 0.2912, 0.6241, 0.2818, 0.6225, 0.2815, 0.6206, 0.2907, 0.6206, 0.2818, 0.6186, 0.2912, 0.617, 0.2907, 0.6206, 0.2815, 0.6206, 0.2818, 0.6186, 0.2907, 0.6206, 0.2818, 0.6186, 0.282, 0.6166, 0.2912, 0.617, 0.6217, 0.8099, 0.7014, 0.8099, 0.703, 0.8129, 0.6201, 0.8129, 0.6201, 0.6917, 0.703, 0.6917, 0.7014, 0.6948, 0.6217, 0.6948, 0.2165, 0.04878, 0.2165, 0.1815, 0.02762, 0.1815, 0.02762, 0.04878, 0.7014, 0.6948, 0.7013, 0.81, 0.6217, 0.8099, 0.6217, 0.6948, 0.7014, 0.8099, 0.7014, 0.6948, 0.7044, 0.6933, 0.7044, 0.8113, 0.6217, 0.8099, 0.6186, 0.8113, 0.6186, 0.6933, 0.6217, 0.6948, 0.7182, 0.7181, 0.7575, 0.7181, 0.7575, 0.801, 0.7182, 0.801, 0.7575, 0.7166, 0.7163, 0.7138, 0.7575, 0.7138, 0.7163, 0.8053, 0.7575, 0.8026, 0.7575, 0.8053, 0.7163, 0.8053, 0.7163, 0.7138, 0.7575, 0.7166, 0.7575, 0.8026, 0.5123, 0.8133, 0.5123, 0.6491, 0.6126, 0.6491, 0.6126, 0.8133, 0.4082, 0.6491, 0.4082, 0.8135, 0.3089, 0.8135, 0.3089, 0.6491, 0.4578, 0.8133, 0.4533, 0.8133, 0.4533, 0.6491, 0.4578, 0.6491, 0.4578, 0.6491, 0.4578, 0.8133, 0.4533, 0.8133, 0.4533, 0.6491, 0.4533, 0.649, 0.4533, 0.8133, 0.4082, 0.8133, 0.4082, 0.649, 0.5123, 0.6491, 0.5123, 0.8133, 0.4578, 0.8133, 0.4578, 0.6491, 0.5123, 0.8133, 0.4578, 0.8133, 0.4578, 0.6491, 0.5123, 0.6491, 0.4533, 0.8135, 0.4082, 0.8135, 0.4082, 0.6491, 0.4533, 0.6491])
me_metal_file_cabinet_001.materials.append(mat_file_cabinet_metal)
me_metal_file_cabinet_001.use_remesh_preserve_volume = False
me_metal_file_cabinet_001.use_remesh_preserve_attributes = False
me_metal_file_cabinet_001.use_mirror_vertex_groups = False
me_metal_file_cabinet_001.use_paint_bone_selection = False
me_metal_file_cabinet_001.use_paint_mask = True
me_metal_file_cabinet_001.update()
me_folder_w_paper = bpy.data.meshes.new('folder_w_paper')
me_folder_w_paper.from_pydata([(-0.1425, 0.005, 0.24), (-0.1475, 0.005, 0.235), (-0.05254, 0.005, 0.24), (-0.04754, 0.005, 0.235), (-0.04754, 0.005, 0.225), (-0.04254, 0.005, 0.22), (0.1475, 0.005, 0.22), (0.1525, 0.005, 0.215), (0.1525, 0.0, -2.235e-08), (-0.1475, 0.0, -2.235e-08), (-0.1475, 0.005, 0.015), (0.1525, 0.005, 0.015), (-0.1475, 0.005, 0.225), (-0.1475, 0.005198, 0.225), (0.1525, 0.005198, 0.01503), (-0.1475, 0.005198, 0.01503), (-0.1475, 0.000198, 2.833e-05), (0.1525, 0.000198, 2.833e-05), (0.1525, 0.005198, 0.215), (0.1475, 0.005198, 0.22), (-0.04254, 0.005198, 0.22), (-0.04754, 0.005198, 0.225), (-0.04754, 0.005198, 0.235), (-0.05254, 0.005198, 0.24), (-0.1475, 0.005198, 0.235), (-0.1425, 0.005198, 0.24), (-0.1425, -0.005099, 0.19), (-0.1475, -0.005099, 0.185), (-0.05254, -0.005099, 0.19), (-0.04754, -0.005099, 0.195), (-0.04754, -0.005099, 0.205), (-0.04254, -0.005099, 0.21), (0.1475, -0.005099, 0.21), (0.1525, -0.005099, 0.205), (0.1525, -9.899e-05, -1.42e-05), (-0.1475, -9.899e-05, -1.42e-05), (-0.1475, -0.005099, 0.01499), (0.1525, -0.005099, 0.01499), (0.1525, -0.005, 0.015), (-0.1475, -0.005, 0.015), (-0.1475, 0.0, -2.235e-08), (0.1525, 0.0, -2.235e-08), (0.1525, -0.005, 0.205), (0.1475, -0.005, 0.21), (-0.04254, -0.005, 0.21), (-0.04754, -0.005, 0.205), (-0.04754, -0.005, 0.195), (-0.05254, -0.005, 0.19), (-0.1475, -0.005, 0.185), (-0.1425, -0.005, 0.19), (-0.14, -0.002086, 0.2172), (0.14, -0.002086, 0.2172), (0.14, -0.002086, 0.01724), (-0.14, -0.002086, 0.01724), (-0.14, -0.002034, 0.01773), (0.14, -0.002034, 0.01773), (0.14, -0.002034, 0.2177), (-0.14, -0.002034, 0.2177), (-0.14, 3.048e-08, 0.2172), (0.14, 1.025e-09, 0.2172), (0.14, 1.025e-09, 0.01724), (-0.14, 3.048e-08, 0.01724), (-0.14, 5.179e-05, 0.01773), (0.14, 5.176e-05, 0.01773), (0.14, 5.176e-05, 0.2177), (-0.14, 5.179e-05, 0.2177)], [], [(0, 1, 3, 2), (6, 11, 7), (5, 10, 11, 6), (10, 9, 8, 11), (3, 1, 12, 4), (5, 4, 12, 10), (20, 15, 13, 21), (22, 21, 13, 24), (15, 14, 17, 16), (20, 19, 14, 15), (19, 18, 14), (25, 23, 22, 24), (36, 35, 34, 37), (28, 36, 37, 29), (26, 27, 36, 28), (31, 30, 33, 32), (29, 37, 33, 30), (46, 45, 42, 38), (44, 43, 42, 45), (49, 47, 39, 48), (47, 46, 38, 39), (39, 38, 41, 40), (50, 53, 52, 51), (57, 56, 55, 54), (58, 61, 60, 59), (65, 64, 63, 62)])
me_folder_w_paper.polygons.foreach_set('use_smooth', [1, 1, 1, 1, 1, 1, 1, 1, 1, 1, 1, 1, 0, 0, 0, 0, 0, 0, 0, 0, 0, 0, 0, 0, 0, 0])
_uv = me_folder_w_paper.uv_layers.new(name='UVTex')
_uv.uv.foreach_set('vector', [0.9132, 0.9971, 0.9089, 0.9928, 0.9954, 0.9928, 0.991, 0.9971, 0.991, 0.9819, 0.9932, 0.8933, 0.9932, 0.9797, 0.9089, 0.9819, 0.8635, 0.8933, 0.9932, 0.8933, 0.991, 0.9819, 0.8635, 0.8933, 0.8635, 0.8868, 0.9932, 0.8868, 0.9932, 0.8933, 0.9954, 0.9928, 0.9089, 0.9928, 0.9089, 0.9842, 0.9954, 0.9842, 0.9089, 0.9819, 0.9067, 0.984, 0.8635, 0.984, 0.8635, 0.8933, 0.9089, 0.9819, 0.8635, 0.8933, 0.8635, 0.984, 0.9067, 0.984, 0.9067, 0.9884, 0.9067, 0.984, 0.8635, 0.984, 0.8635, 0.9884, 0.8635, 0.8933, 0.9932, 0.8933, 0.9932, 0.8868, 0.8635, 0.8868, 0.9089, 0.9819, 0.991, 0.9819, 0.9932, 0.8933, 0.8635, 0.8933, 0.991, 0.9819, 0.9932, 0.9797, 0.9932, 0.8933, 0.8656, 0.9905, 0.9045, 0.9905, 0.9067, 0.9884, 0.8635, 0.9884, 0.8635, 0.8803, 0.8635, 0.8868, 0.9931, 0.8868, 0.9931, 0.8803, 0.9045, 0.8046, 0.8635, 0.8803, 0.9931, 0.8803, 0.9067, 0.8025, 0.8656, 0.8046, 0.8635, 0.8068, 0.8635, 0.8803, 0.9045, 0.8046, 0.9089, 0.796, 0.9067, 0.7982, 0.9931, 0.7982, 0.991, 0.796, 0.9067, 0.8025, 0.9931, 0.8803, 0.9931, 0.7982, 0.9067, 0.7982, 0.9067, 0.8025, 0.9067, 0.7982, 0.9931, 0.7982, 0.9931, 0.8803, 0.9089, 0.796, 0.991, 0.796, 0.9931, 0.7982, 0.9067, 0.7982, 0.8656, 0.8046, 0.9045, 0.8046, 0.8635, 0.8803, 0.8635, 0.8068, 0.9045, 0.8046, 0.9067, 0.8025, 0.9931, 0.8803, 0.8635, 0.8803, 0.8635, 0.8803, 0.9931, 0.8803, 0.9931, 0.8868, 0.8635, 0.8868, 0.9927, 0.7911, 0.8857, 0.7911, 0.8857, 0.6413, 0.9927, 0.6413, 0.8857, 0.6413, 0.8857, 0.4914, 0.9927, 0.4914, 0.9927, 0.6413, 0.9927, 0.4816, 0.8857, 0.4816, 0.8857, 0.3318, 0.9927, 0.3318, 0.8857, 0.3318, 0.8857, 0.1819, 0.9927, 0.1819, 0.9927, 0.3318])
me_folder_w_paper.materials.append(mat_file_cabinet_metal_001)
me_folder_w_paper.use_remesh_preserve_volume = False
me_folder_w_paper.use_remesh_preserve_attributes = False
me_folder_w_paper.use_mirror_vertex_groups = False
me_folder_w_paper.update()
arm_file_cabinet_3_drawer_002 = bpy.data.armatures.new('file_cabinet_3_drawer.002')  # bones are not reproduced
arm_file_cabinet_3_drawer_001 = bpy.data.armatures.new('file_cabinet_3_drawer.001')  # bones are not reproduced

# ---- objects
ob_lamp = bpy.data.objects.new('Lamp', light_lamp)
ob_camera = bpy.data.objects.new('Camera', cam_camera)
ob_file_cabinet = bpy.data.objects.new('file_cabinet', arm_file_cabinet_3_drawer_002)
ob_metal_file_cabinet = bpy.data.objects.new('metal_file_cabinet', me_metal_file_cabinet_001)
ob_folder_w_paper = bpy.data.objects.new('folder_w_paper', me_folder_w_paper)
ob_file_cabinet_001 = bpy.data.objects.new('file_cabinet.001', arm_file_cabinet_3_drawer_001)

# ---- transforms, parenting, visibility, modifiers, constraints
ob_lamp.location = (1.319, -1.243, 3.123)
ob_lamp.rotation_euler = (0.7197, 0.1147, -0.1749)
ob_lamp.lock_rotations_4d = False
ob_lamp.empty_display_type = 'ARROWS'
ob_lamp.color = (0.0, 0.0, 0.0, 0.0)
ob_lamp.lineart.crease_threshold = 0.0
ob_camera.location = (0.7983, -2.133, 1.603)
ob_camera.rotation_euler = (1.192, -9.637e-06, 0.2873)
ob_camera.scale = (1.0, 1.0, 1.0)
ob_camera.lock_rotations_4d = False
ob_camera.empty_display_type = 'ARROWS'
ob_camera.color = (0.0, 0.0, 0.0, 0.0)
ob_camera.display_type = 'WIRE'
ob_camera.lineart.crease_threshold = 0.0
ob_file_cabinet.location = (0.0, 0.0, 0.0)
ob_file_cabinet.show_in_front = True
ob_file_cabinet.lineart.crease_threshold = 0.0
ob_metal_file_cabinet.parent = ob_file_cabinet
ob_metal_file_cabinet.location = (0.0, 0.0, 0.0)
ob_metal_file_cabinet.lock_rotations_4d = False
ob_metal_file_cabinet.empty_display_type = 'ARROWS'
ob_metal_file_cabinet.lineart.crease_threshold = 0.0
_vg = ob_metal_file_cabinet.vertex_groups.new(name='label slot')
_vg.add([0, 1, 2, 3, 142, 143, 144, 145, 222, 223, 224, 225], 1.0, 'REPLACE')
_vg = ob_metal_file_cabinet.vertex_groups.new(name='handle')
_vg.add([4, 5, 6, 7, 8, 9, 10, 11, 12, 13, 14, 15, 16, 17, 18, 19, 20, 21, 22, 23, 24, 25, 26, 27, 28, 29, 30, 31, 72, 73, 74, 75, 76, 77, 78, 79, 146, 147, 148, 149, 150, 151, 152, 153, 154, 155, 156, 157, 158, 159, 160, 161, 162, 163, 164, 165, 166, 167, 168, 169, 170, 171, 172, 173, 174, 175, 176, 177, 178, 179, 180, 181, 226, 227, 228, 229, 230, 231, 232, 233, 234, 235, 236, 237, 238, 239, 240, 241, 242, 243, 244, 245, 246, 247, 248, 249, 250, 251, 252, 253, 254, 255, 256, 257, 258, 259, 260, 261], 1.0, 'REPLACE')
_vg = ob_metal_file_cabinet.vertex_groups.new(name='srew heads')
_vg = ob_metal_file_cabinet.vertex_groups.new(name='nuts')
_vg = ob_metal_file_cabinet.vertex_groups.new(name='exterior')
for _i, _w in zip([80, 81, 82, 83, 84, 85, 86, 87, 89, 90, 91, 92, 93, 94, 95, 96, 97, 98, 99, 100, 101, 102, 103, 104, 118, 119, 122, 123, 124, 125, 130, 131, 134, 135, 136, 137], [1.0, 1.0, 1.0, 0.8125, 0.8281, 0.8516, 1.0, 1.0, 1.0, 1.0, 1.0, 1.0, 1.0, 1.0, 1.0, 1.0, 1.0, 1.0, 1.0, 1.0, 1.0, 1.0, 1.0, 0.8281, 1.0, 1.0, 1.0, 1.0, 1.0, 1.0, 1.0, 1.0, 0.4609, 0.5117, 0.4609, 0.3828]): _vg.add([_i], _w, 'REPLACE')
_vg = ob_metal_file_cabinet.vertex_groups.new(name='lock')
_vg = ob_metal_file_cabinet.vertex_groups.new(name='drawer rails')
_vg = ob_metal_file_cabinet.vertex_groups.new(name='legs')
for _i, _w in zip([83, 84, 85, 104, 134, 135, 136, 137, 138, 139, 140, 141], [0.1875, 0.3438, 0.3672, 0.2969, 0.6455, 0.5947, 0.5801, 0.709, 0.4609, 0.3906, 0.1406, 0.1484]): _vg.add([_i], _w, 'REPLACE')
_vg = ob_metal_file_cabinet.vertex_groups.new(name='base ext')
for _i, _w in zip([83, 84, 85, 104, 134, 135, 136, 137], [0.5, 0.5, 0.5, 0.5, 0.75, 0.75, 0.75, 0.75]): _vg.add([_i], _w, 'REPLACE')
_vg = ob_metal_file_cabinet.vertex_groups.new(name='case')
_vg.add([80, 81, 82, 83, 84, 85, 86, 87, 88, 89, 90, 91, 92, 93, 94, 95, 96, 97, 98, 99, 100, 101, 102, 103, 104, 105, 106, 107, 108, 109, 110, 111, 112, 113, 114, 115, 116, 117, 118, 119, 120, 121, 122, 123, 124, 125, 126, 127, 128, 129, 130, 131, 132, 133, 134, 135, 136, 137, 138, 139, 140, 141], 1.0, 'REPLACE')
_vg = ob_metal_file_cabinet.vertex_groups.new(name='drawer1')
_vg.add([0, 1, 2, 3, 4, 5, 6, 7, 8, 9, 10, 11, 12, 13, 14, 15, 16, 17, 18, 19, 20, 21, 22, 23, 24, 25, 26, 27, 28, 29, 30, 31, 32, 33, 34, 35, 36, 37, 38, 39, 40, 41, 42, 43, 44, 45, 46, 47, 48, 49, 50, 51, 52, 53, 54, 55, 56, 57, 58, 59, 60, 61, 62, 63, 64, 65, 66, 67, 68, 69, 70, 71, 72, 73, 74, 75, 76, 77, 78, 79], 1.0, 'REPLACE')
_vg = ob_metal_file_cabinet.vertex_groups.new(name='drawer2')
_vg.add([142, 143, 144, 145, 146, 147, 148, 149, 150, 151, 152, 153, 154, 155, 156, 157, 158, 159, 160, 161, 162, 163, 164, 165, 166, 167, 168, 169, 170, 171, 172, 173, 174, 175, 176, 177, 178, 179, 180, 181, 182, 183, 184, 185, 186, 187, 188, 189, 190, 191, 192, 193, 194, 195, 196, 197, 198, 199, 200, 201, 202, 203, 204, 205, 206, 207, 208, 209, 210, 211, 212, 213, 214, 215, 216, 217, 218, 219, 220, 221], 1.0, 'REPLACE')
_vg = ob_metal_file_cabinet.vertex_groups.new(name='drawer3')
_vg.add([222, 223, 224, 225, 226, 227, 228, 229, 230, 231, 232, 233, 234, 235, 236, 237, 238, 239, 240, 241, 242, 243, 244, 245, 246, 247, 248, 249, 250, 251, 252, 253, 254, 255, 256, 257, 258, 259, 260, 261, 262, 263, 264, 265, 266, 267, 268, 269, 270, 271, 272, 273, 274, 275, 276, 277, 278, 279, 280, 281, 282, 283, 284, 285, 286, 287, 288, 289, 290, 291, 292, 293, 294, 295, 296, 297, 298, 299, 300, 301], 1.0, 'REPLACE')
_vg = ob_metal_file_cabinet.vertex_groups.new(name='cabinet')
for _i, _w in zip([80, 81, 82, 83, 84, 85, 86, 87, 88, 89, 90, 91, 92, 93, 94, 95, 96, 97, 98, 99, 100, 101, 102, 103, 104, 105, 106, 107, 108, 109, 110, 111, 112, 113, 114, 115, 116, 117, 118, 119, 120, 121, 122, 123, 124, 125, 126, 127, 128, 129, 130, 131, 132, 133, 134, 135, 136, 137, 138, 139, 140, 141], [1.0, 1.0, 1.0, 1.0, 1.0, 1.0, 1.0, 1.0, 1.0, 1.0, 1.0, 1.0, 1.0, 1.0, 1.0, 1.0, 1.0, 1.0, 1.0, 0.9944, 1.0, 1.0, 1.0, 1.0, 1.0, 1.0, 1.0, 0.9879, 1.0, 0.9556, 1.0, 0.9998, 1.0, 0.9992, 1.0, 1.0, 1.0, 1.0, 1.0, 0.9999, 1.0, 1.0, 1.0, 1.0, 1.0, 1.0, 1.0, 0.9345, 1.0, 1.0, 0.9998, 0.9994, 1.0, 1.0, 1.0, 1.0, 1.0, 1.0, 1.0, 1.0, 1.0, 0.9981]): _vg.add([_i], _w, 'REPLACE')
_vg = ob_metal_file_cabinet.vertex_groups.new(name='drawer.001')
for _i, _w in zip([0, 1, 2, 3, 4, 5, 6, 7, 8, 9, 10, 11, 12, 13, 14, 15, 16, 17, 18, 19, 20, 21, 22, 23, 24, 25, 26, 27, 28, 29, 30, 31, 32, 33, 34, 35, 36, 37, 38, 39, 40, 41, 42, 43, 44, 45, 46, 47, 48, 49, 50, 51, 52, 53, 54, 55, 56, 57, 58, 59, 60, 61, 62, 63, 64, 65, 66, 67, 68, 69, 70, 71, 72, 73, 74, 75, 76, 77, 78, 79], [0.9994, 1.0, 0.9805, 0.992, 1.0, 1.0, 1.0, 0.996, 1.0, 1.0, 1.0, 0.9963, 1.0, 1.0, 1.0, 1.0, 0.9997, 1.0, 0.9993, 1.0, 0.9999, 1.0, 1.0, 1.0, 1.0, 1.0, 1.0, 0.9995, 1.0, 1.0, 1.0, 1.0, 1.0, 0.9983, 0.9925, 0.9997, 1.0, 1.0, 1.0, 0.9998, 0.9724, 0.9998, 1.0, 1.0, 1.0, 1.0, 1.0, 0.9119, 0.9998, 1.0, 0.9294, 1.0, 1.0, 1.0, 0.9991, 0.9999, 1.0, 1.0, 1.0, 1.0, 1.0, 1.0, 0.9998, 1.0, 1.0, 1.0, 1.0, 1.0, 0.9991, 1.0, 1.0, 1.0, 1.0, 1.0, 1.0, 1.0, 1.0, 0.9579, 1.0, 1.0]): _vg.add([_i], _w, 'REPLACE')
_vg = ob_metal_file_cabinet.vertex_groups.new(name='drawer.002')
for _i, _w in zip([142, 143, 144, 145, 146, 147, 148, 149, 150, 151, 152, 153, 154, 155, 156, 157, 158, 159, 160, 161, 162, 163, 164, 165, 166, 167, 168, 169, 170, 171, 172, 173, 174, 175, 176, 177, 178, 179, 180, 181, 182, 183, 184, 185, 186, 187, 188, 189, 190, 191, 192, 193, 194, 195, 196, 197, 198, 199, 200, 201, 202, 203, 204, 205, 206, 207, 208, 209, 210, 211, 212, 213, 214, 215, 216, 217, 218, 219, 220, 221], [1.0, 1.0, 1.0, 1.0, 1.0, 1.0, 1.0, 1.0, 1.0, 1.0, 1.0, 1.0, 1.0, 1.0, 1.0, 1.0, 1.0, 1.0, 1.0, 1.0, 1.0, 1.0, 1.0, 1.0, 1.0, 1.0, 1.0, 1.0, 1.0, 1.0, 1.0, 1.0, 0.9997, 1.0, 1.0, 1.0, 1.0, 1.0, 1.0, 1.0, 1.0, 1.0, 1.0, 1.0, 1.0, 1.0, 1.0, 1.0, 1.0, 1.0, 1.0, 1.0, 1.0, 1.0, 1.0, 1.0, 1.0, 1.0, 1.0, 1.0, 1.0, 1.0, 1.0, 1.0, 1.0, 1.0, 0.9975, 1.0, 1.0, 1.0, 1.0, 1.0, 1.0, 1.0, 1.0, 1.0, 0.999, 1.0, 1.0, 1.0]): _vg.add([_i], _w, 'REPLACE')
_vg = ob_metal_file_cabinet.vertex_groups.new(name='drawer.003')
for _i, _w in zip([222, 223, 224, 225, 226, 227, 228, 229, 230, 231, 232, 233, 234, 235, 236, 237, 238, 239, 240, 241, 242, 243, 244, 245, 246, 247, 248, 249, 250, 251, 252, 253, 254, 255, 256, 257, 258, 259, 260, 261, 262, 263, 264, 265, 266, 267, 268, 269, 270, 271, 272, 273, 274, 275, 276, 277, 278, 279, 280, 281, 282, 283, 284, 285, 286, 287, 288, 289, 290, 291, 292, 293, 294, 295, 296, 297, 298, 299, 300, 301], [1.0, 1.0, 0.9999, 0.9642, 1.0, 1.0, 1.0, 1.0, 1.0, 1.0, 1.0, 1.0, 1.0, 1.0, 1.0, 1.0, 1.0, 0.9999, 1.0, 1.0, 1.0, 1.0, 1.0, 1.0, 1.0, 1.0, 1.0, 1.0, 1.0, 1.0, 1.0, 1.0, 0.9998, 1.0, 1.0, 1.0, 1.0, 1.0, 1.0, 1.0, 1.0, 1.0, 1.0, 1.0, 1.0, 1.0, 1.0, 1.0, 1.0, 0.9612, 1.0, 1.0, 1.0, 1.0, 1.0, 1.0, 1.0, 1.0, 0.9995, 1.0, 1.0, 1.0, 1.0, 1.0, 1.0, 1.0, 1.0, 1.0, 0.9983, 1.0, 1.0, 1.0, 1.0, 1.0, 1.0, 1.0, 1.0, 0.9957, 1.0, 1.0]): _vg.add([_i], _w, 'REPLACE')
_m = ob_metal_file_cabinet.modifiers.new('Armature', 'ARMATURE')
_m.object = ob_file_cabinet
ob_folder_w_paper.location = (0.4983, -0.1114, 0.5265)
ob_folder_w_paper.rotation_euler = (-0.1423, -3.148e-17, 2.243e-18)
ob_folder_w_paper.lineart.crease_threshold = 0.0
_vg = ob_folder_w_paper.vertex_groups.new(name='back int')
_vg = ob_folder_w_paper.vertex_groups.new(name='back ext')
_vg = ob_folder_w_paper.vertex_groups.new(name='front int')
_vg = ob_folder_w_paper.vertex_groups.new(name='front ext')
ob_file_cabinet_001.location = (0.0, 0.0, 0.0)
ob_file_cabinet_001.show_in_front = True
ob_file_cabinet_001.lineart.crease_threshold = 0.0

# ---- collection membership
col_collection_1.objects.link(ob_lamp)
col_collection_1.objects.link(ob_camera)
col_collection_1.objects.link(ob_file_cabinet)
col_collection_1.objects.link(ob_metal_file_cabinet)
col_collection_1.objects.link(ob_folder_w_paper)
col_collection_2.objects.link(ob_file_cabinet_001)

# ---- scene / render settings (as saved in the file)
scene.camera = ob_camera
scene.frame_start = 1; scene.frame_end = 30; scene.frame_set(0)
scene.render.engine = 'BLENDER_EEVEE_NEXT'
scene.render.image_settings.color_mode = 'RGB'
scene.render.image_settings.compression = 90
scene.render.resolution_x = 1080
scene.render.resolution_percentage = 50
scene.render.dither_intensity = 0.0
scene.render.bake_margin = 2
scene.render.bake_bias = 0.0
scene.cycles.use_denoising = False
scene.cycles.samples = 10
scene.cycles.sampling_pattern = 'TABULATED_SOBOL'
scene.cycles.light_sampling_threshold = 0.0
scene.cycles.use_adaptive_sampling = False
scene.cycles.use_light_tree = False
scene.cycles.blur_glossy = 0.0
scene.cycles.volume_bounces = 1
scene.cycles.pixel_filter_type = 'GAUSSIAN'
scene.cycles.sample_clamp_indirect = 0.0
scene.view_settings.view_transform = 'Standard'
bpy.context.view_layer.update()
